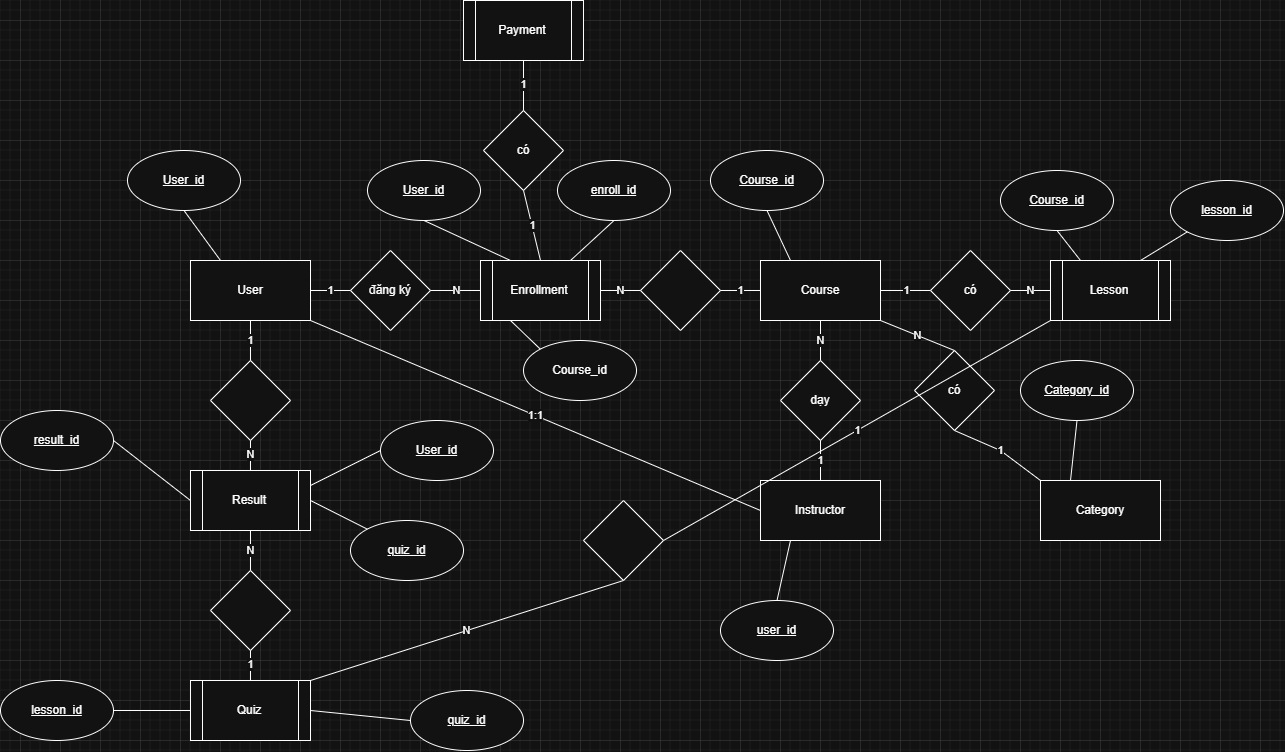

The diagram above was exported from draw.io. Its source (the exported page's mxGraphModel, read from the mxfile embedded in the PNG):
<mxGraphModel dx="2316" dy="1972" grid="1" gridSize="10" guides="1" tooltips="1" connect="1" arrows="1" fold="1" page="1" pageScale="1" pageWidth="827" pageHeight="1169" math="0" shadow="0">
  <root>
    <mxCell id="0" />
    <mxCell id="1" parent="0" />
    <mxCell id="I1ibJZ8fAezd_zC5OVjx-1" parent="1" style="rounded=0;whiteSpace=wrap;html=1;" value="User" vertex="1">
      <mxGeometry height="60" width="120" x="-350" y="80" as="geometry" />
    </mxCell>
    <mxCell id="I1ibJZ8fAezd_zC5OVjx-2" parent="1" style="rounded=0;whiteSpace=wrap;html=1;" value="Course" vertex="1">
      <mxGeometry height="60" width="120" x="220" y="80" as="geometry" />
    </mxCell>
    <mxCell id="I1ibJZ8fAezd_zC5OVjx-3" parent="1" style="rounded=0;whiteSpace=wrap;html=1;" value="Category" vertex="1">
      <mxGeometry height="60" width="120" x="500" y="300" as="geometry" />
    </mxCell>
    <mxCell id="I1ibJZ8fAezd_zC5OVjx-4" parent="1" style="rounded=0;whiteSpace=wrap;html=1;" value="Instructor" vertex="1">
      <mxGeometry height="60" width="120" x="220" y="300" as="geometry" />
    </mxCell>
    <mxCell id="I1ibJZ8fAezd_zC5OVjx-5" parent="1" style="shape=process;whiteSpace=wrap;html=1;backgroundOutline=1;" value="Enrollment" vertex="1">
      <mxGeometry height="60" width="120" x="-60" y="80" as="geometry" />
    </mxCell>
    <mxCell id="I1ibJZ8fAezd_zC5OVjx-9" parent="1" style="ellipse;whiteSpace=wrap;html=1;fontStyle=4" value="User_id" vertex="1">
      <mxGeometry height="60" width="113" x="-413" y="-30" as="geometry" />
    </mxCell>
    <mxCell id="I1ibJZ8fAezd_zC5OVjx-10" parent="1" style="ellipse;whiteSpace=wrap;html=1;fontStyle=4" value="Course_id" vertex="1">
      <mxGeometry height="60" width="113" x="170" y="-30" as="geometry" />
    </mxCell>
    <mxCell id="I1ibJZ8fAezd_zC5OVjx-11" parent="1" style="ellipse;whiteSpace=wrap;html=1;fontStyle=4" value="Category_id" vertex="1">
      <mxGeometry height="60" width="113" x="480" y="180" as="geometry" />
    </mxCell>
    <mxCell id="I1ibJZ8fAezd_zC5OVjx-12" parent="1" style="shape=process;whiteSpace=wrap;html=1;backgroundOutline=1;" value="Lesson" vertex="1">
      <mxGeometry height="60" width="120" x="510" y="80" as="geometry" />
    </mxCell>
    <mxCell id="I1ibJZ8fAezd_zC5OVjx-13" parent="1" style="shape=process;whiteSpace=wrap;html=1;backgroundOutline=1;" value="Quiz" vertex="1">
      <mxGeometry height="60" width="120" x="-350" y="500" as="geometry" />
    </mxCell>
    <mxCell id="I1ibJZ8fAezd_zC5OVjx-14" parent="1" style="shape=process;whiteSpace=wrap;html=1;backgroundOutline=1;" value="Result" vertex="1">
      <mxGeometry height="60" width="120" x="-350" y="290" as="geometry" />
    </mxCell>
    <mxCell id="I1ibJZ8fAezd_zC5OVjx-15" edge="1" parent="1" source="I1ibJZ8fAezd_zC5OVjx-1" style="endArrow=none;html=1;rounded=0;entryX=0.5;entryY=1;entryDx=0;entryDy=0;exitX=0.25;exitY=0;exitDx=0;exitDy=0;" target="I1ibJZ8fAezd_zC5OVjx-9" value="">
      <mxGeometry height="50" relative="1" width="50" as="geometry">
        <mxPoint x="130" y="300" as="sourcePoint" />
        <mxPoint x="180" y="250" as="targetPoint" />
      </mxGeometry>
    </mxCell>
    <mxCell id="I1ibJZ8fAezd_zC5OVjx-16" edge="1" parent="1" source="I1ibJZ8fAezd_zC5OVjx-2" style="endArrow=none;html=1;rounded=0;entryX=0.5;entryY=1;entryDx=0;entryDy=0;exitX=0.25;exitY=0;exitDx=0;exitDy=0;" target="I1ibJZ8fAezd_zC5OVjx-10" value="">
      <mxGeometry height="50" relative="1" width="50" as="geometry">
        <mxPoint x="350" y="300" as="sourcePoint" />
        <mxPoint x="400" y="250" as="targetPoint" />
      </mxGeometry>
    </mxCell>
    <mxCell id="I1ibJZ8fAezd_zC5OVjx-17" edge="1" parent="1" source="I1ibJZ8fAezd_zC5OVjx-3" style="endArrow=none;html=1;rounded=0;entryX=0.5;entryY=1;entryDx=0;entryDy=0;exitX=0.25;exitY=0;exitDx=0;exitDy=0;" target="I1ibJZ8fAezd_zC5OVjx-11" value="">
      <mxGeometry height="50" relative="1" width="50" as="geometry">
        <mxPoint x="530" y="350" as="sourcePoint" />
        <mxPoint x="580" y="300" as="targetPoint" />
      </mxGeometry>
    </mxCell>
    <mxCell id="I1ibJZ8fAezd_zC5OVjx-19" parent="1" style="rhombus;whiteSpace=wrap;html=1;" value="đăng ký" vertex="1">
      <mxGeometry height="80" width="80" x="-190" y="70" as="geometry" />
    </mxCell>
    <mxCell id="I1ibJZ8fAezd_zC5OVjx-20" edge="1" parent="1" source="I1ibJZ8fAezd_zC5OVjx-19" style="endArrow=none;html=1;rounded=0;entryX=1;entryY=0.5;entryDx=0;entryDy=0;exitX=0;exitY=0.5;exitDx=0;exitDy=0;" target="I1ibJZ8fAezd_zC5OVjx-1" value="1">
      <mxGeometry height="50" relative="1" width="50" as="geometry">
        <mxPoint x="130" y="300" as="sourcePoint" />
        <mxPoint x="180" y="250" as="targetPoint" />
      </mxGeometry>
    </mxCell>
    <mxCell id="I1ibJZ8fAezd_zC5OVjx-21" edge="1" parent="1" source="I1ibJZ8fAezd_zC5OVjx-19" style="endArrow=none;html=1;rounded=0;entryX=0;entryY=0.5;entryDx=0;entryDy=0;exitX=1;exitY=0.5;exitDx=0;exitDy=0;" target="I1ibJZ8fAezd_zC5OVjx-5" value="N">
      <mxGeometry height="50" relative="1" width="50" as="geometry">
        <mxPoint x="130" y="300" as="sourcePoint" />
        <mxPoint x="180" y="250" as="targetPoint" />
      </mxGeometry>
    </mxCell>
    <mxCell id="I1ibJZ8fAezd_zC5OVjx-22" parent="1" style="rhombus;whiteSpace=wrap;html=1;" value="" vertex="1">
      <mxGeometry height="80" width="80" x="100" y="70" as="geometry" />
    </mxCell>
    <mxCell id="I1ibJZ8fAezd_zC5OVjx-23" edge="1" parent="1" source="I1ibJZ8fAezd_zC5OVjx-22" style="endArrow=none;html=1;rounded=0;entryX=1;entryY=0.5;entryDx=0;entryDy=0;" target="I1ibJZ8fAezd_zC5OVjx-5" value="N">
      <mxGeometry height="50" relative="1" width="50" as="geometry">
        <mxPoint x="130" y="300" as="sourcePoint" />
        <mxPoint x="180" y="250" as="targetPoint" />
      </mxGeometry>
    </mxCell>
    <mxCell id="I1ibJZ8fAezd_zC5OVjx-24" edge="1" parent="1" source="I1ibJZ8fAezd_zC5OVjx-22" style="endArrow=none;html=1;rounded=0;entryX=0;entryY=0.5;entryDx=0;entryDy=0;exitX=1;exitY=0.5;exitDx=0;exitDy=0;" target="I1ibJZ8fAezd_zC5OVjx-2" value="1">
      <mxGeometry height="50" relative="1" width="50" as="geometry">
        <mxPoint x="130" y="300" as="sourcePoint" />
        <mxPoint x="180" y="250" as="targetPoint" />
      </mxGeometry>
    </mxCell>
    <mxCell id="I1ibJZ8fAezd_zC5OVjx-25" parent="1" style="rhombus;whiteSpace=wrap;html=1;" value="có" vertex="1">
      <mxGeometry height="80" width="80" x="374" y="170" as="geometry" />
    </mxCell>
    <mxCell id="I1ibJZ8fAezd_zC5OVjx-26" edge="1" parent="1" source="I1ibJZ8fAezd_zC5OVjx-25" style="endArrow=none;html=1;rounded=0;entryX=0;entryY=0;entryDx=0;entryDy=0;exitX=0.5;exitY=1;exitDx=0;exitDy=0;" target="I1ibJZ8fAezd_zC5OVjx-3" value="1">
      <mxGeometry height="50" relative="1" width="50" as="geometry">
        <Array as="points">
          <mxPoint x="460" y="270" />
        </Array>
        <mxPoint x="130" y="300" as="sourcePoint" />
        <mxPoint x="180" y="250" as="targetPoint" />
      </mxGeometry>
    </mxCell>
    <mxCell id="I1ibJZ8fAezd_zC5OVjx-27" edge="1" parent="1" source="I1ibJZ8fAezd_zC5OVjx-2" style="endArrow=none;html=1;rounded=0;entryX=0.5;entryY=0;entryDx=0;entryDy=0;exitX=1;exitY=1;exitDx=0;exitDy=0;" target="I1ibJZ8fAezd_zC5OVjx-25" value="N">
      <mxGeometry height="50" relative="1" width="50" as="geometry">
        <mxPoint x="130" y="300" as="sourcePoint" />
        <mxPoint x="180" y="250" as="targetPoint" />
      </mxGeometry>
    </mxCell>
    <mxCell id="I1ibJZ8fAezd_zC5OVjx-28" parent="1" style="ellipse;whiteSpace=wrap;html=1;fontStyle=4" value="user_id" vertex="1">
      <mxGeometry height="60" width="113" x="180" y="420" as="geometry" />
    </mxCell>
    <mxCell id="I1ibJZ8fAezd_zC5OVjx-29" edge="1" parent="1" source="I1ibJZ8fAezd_zC5OVjx-28" style="endArrow=none;html=1;rounded=0;entryX=0.25;entryY=1;entryDx=0;entryDy=0;exitX=0.5;exitY=0;exitDx=0;exitDy=0;" target="I1ibJZ8fAezd_zC5OVjx-4" value="">
      <mxGeometry height="50" relative="1" width="50" as="geometry">
        <mxPoint x="130" y="300" as="sourcePoint" />
        <mxPoint x="180" y="250" as="targetPoint" />
      </mxGeometry>
    </mxCell>
    <mxCell id="I1ibJZ8fAezd_zC5OVjx-30" parent="1" style="rhombus;whiteSpace=wrap;html=1;" value="dạy" vertex="1">
      <mxGeometry height="80" width="80" x="240" y="180" as="geometry" />
    </mxCell>
    <mxCell id="I1ibJZ8fAezd_zC5OVjx-31" edge="1" parent="1" source="I1ibJZ8fAezd_zC5OVjx-30" style="endArrow=none;html=1;rounded=0;entryX=0.5;entryY=0;entryDx=0;entryDy=0;exitX=0.5;exitY=1;exitDx=0;exitDy=0;" target="I1ibJZ8fAezd_zC5OVjx-4" value="1">
      <mxGeometry height="50" relative="1" width="50" as="geometry">
        <mxPoint x="130" y="300" as="sourcePoint" />
        <mxPoint x="180" y="250" as="targetPoint" />
      </mxGeometry>
    </mxCell>
    <mxCell id="I1ibJZ8fAezd_zC5OVjx-32" edge="1" parent="1" source="I1ibJZ8fAezd_zC5OVjx-30" style="endArrow=none;html=1;rounded=0;entryX=0.5;entryY=1;entryDx=0;entryDy=0;exitX=0.5;exitY=0;exitDx=0;exitDy=0;" target="I1ibJZ8fAezd_zC5OVjx-2" value="N">
      <mxGeometry height="50" relative="1" width="50" as="geometry">
        <mxPoint x="140" y="300" as="sourcePoint" />
        <mxPoint x="180" y="250" as="targetPoint" />
      </mxGeometry>
    </mxCell>
    <mxCell id="I1ibJZ8fAezd_zC5OVjx-33" parent="1" style="rhombus;whiteSpace=wrap;html=1;" value="có" vertex="1">
      <mxGeometry height="80" width="80" x="390" y="70" as="geometry" />
    </mxCell>
    <mxCell id="I1ibJZ8fAezd_zC5OVjx-34" edge="1" parent="1" source="I1ibJZ8fAezd_zC5OVjx-2" style="endArrow=none;html=1;rounded=0;entryX=0;entryY=0.5;entryDx=0;entryDy=0;exitX=1;exitY=0.5;exitDx=0;exitDy=0;" target="I1ibJZ8fAezd_zC5OVjx-33" value="1">
      <mxGeometry height="50" relative="1" width="50" as="geometry">
        <mxPoint x="130" y="190" as="sourcePoint" />
        <mxPoint x="180" y="140" as="targetPoint" />
      </mxGeometry>
    </mxCell>
    <mxCell id="I1ibJZ8fAezd_zC5OVjx-35" edge="1" parent="1" source="I1ibJZ8fAezd_zC5OVjx-33" style="endArrow=none;html=1;rounded=0;entryX=0;entryY=0.5;entryDx=0;entryDy=0;exitX=1;exitY=0.5;exitDx=0;exitDy=0;" target="I1ibJZ8fAezd_zC5OVjx-12" value="N">
      <mxGeometry height="50" relative="1" width="50" as="geometry">
        <mxPoint x="130" y="190" as="sourcePoint" />
        <mxPoint x="180" y="140" as="targetPoint" />
      </mxGeometry>
    </mxCell>
    <mxCell id="I1ibJZ8fAezd_zC5OVjx-36" parent="1" style="ellipse;whiteSpace=wrap;html=1;fontStyle=4" value="Course_id" vertex="1">
      <mxGeometry height="60" width="113" x="460" y="-10" as="geometry" />
    </mxCell>
    <mxCell id="I1ibJZ8fAezd_zC5OVjx-37" edge="1" parent="1" source="I1ibJZ8fAezd_zC5OVjx-12" style="endArrow=none;html=1;rounded=0;entryX=0.5;entryY=1;entryDx=0;entryDy=0;exitX=0.25;exitY=0;exitDx=0;exitDy=0;" target="I1ibJZ8fAezd_zC5OVjx-36" value="">
      <mxGeometry height="50" relative="1" width="50" as="geometry">
        <mxPoint x="130" y="190" as="sourcePoint" />
        <mxPoint x="180" y="140" as="targetPoint" />
      </mxGeometry>
    </mxCell>
    <mxCell id="I1ibJZ8fAezd_zC5OVjx-38" parent="1" style="rhombus;whiteSpace=wrap;html=1;" value="" vertex="1">
      <mxGeometry height="80" width="80" x="-330" y="180" as="geometry" />
    </mxCell>
    <mxCell id="I1ibJZ8fAezd_zC5OVjx-39" parent="1" style="rhombus;whiteSpace=wrap;html=1;" value="" vertex="1">
      <mxGeometry height="80" width="80" x="-330" y="390" as="geometry" />
    </mxCell>
    <mxCell id="I1ibJZ8fAezd_zC5OVjx-40" edge="1" parent="1" source="I1ibJZ8fAezd_zC5OVjx-38" style="endArrow=none;html=1;rounded=0;entryX=0.5;entryY=1;entryDx=0;entryDy=0;exitX=0.5;exitY=0;exitDx=0;exitDy=0;" target="I1ibJZ8fAezd_zC5OVjx-1" value="1">
      <mxGeometry height="50" relative="1" width="50" as="geometry">
        <mxPoint x="130" y="420" as="sourcePoint" />
        <mxPoint x="180" y="370" as="targetPoint" />
      </mxGeometry>
    </mxCell>
    <mxCell id="I1ibJZ8fAezd_zC5OVjx-41" edge="1" parent="1" source="I1ibJZ8fAezd_zC5OVjx-14" style="endArrow=none;html=1;rounded=0;entryX=0.5;entryY=1;entryDx=0;entryDy=0;exitX=0.5;exitY=0;exitDx=0;exitDy=0;" target="I1ibJZ8fAezd_zC5OVjx-38" value="N">
      <mxGeometry height="50" relative="1" width="50" as="geometry">
        <mxPoint x="130" y="420" as="sourcePoint" />
        <mxPoint x="180" y="370" as="targetPoint" />
      </mxGeometry>
    </mxCell>
    <mxCell id="I1ibJZ8fAezd_zC5OVjx-42" edge="1" parent="1" source="I1ibJZ8fAezd_zC5OVjx-39" style="endArrow=none;html=1;rounded=0;entryX=0.5;entryY=1;entryDx=0;entryDy=0;exitX=0.5;exitY=0;exitDx=0;exitDy=0;" target="I1ibJZ8fAezd_zC5OVjx-14" value="N">
      <mxGeometry height="50" relative="1" width="50" as="geometry">
        <mxPoint x="130" y="420" as="sourcePoint" />
        <mxPoint x="180" y="370" as="targetPoint" />
      </mxGeometry>
    </mxCell>
    <mxCell id="I1ibJZ8fAezd_zC5OVjx-43" edge="1" parent="1" source="I1ibJZ8fAezd_zC5OVjx-13" style="endArrow=none;html=1;rounded=0;entryX=0.5;entryY=1;entryDx=0;entryDy=0;exitX=0.5;exitY=0;exitDx=0;exitDy=0;" target="I1ibJZ8fAezd_zC5OVjx-39" value="1">
      <mxGeometry height="50" relative="1" width="50" as="geometry">
        <mxPoint x="130" y="420" as="sourcePoint" />
        <mxPoint x="180" y="370" as="targetPoint" />
      </mxGeometry>
    </mxCell>
    <mxCell id="I1ibJZ8fAezd_zC5OVjx-44" parent="1" style="ellipse;whiteSpace=wrap;html=1;fontStyle=4" value="User_id" vertex="1">
      <mxGeometry height="60" width="113" x="-160" y="240" as="geometry" />
    </mxCell>
    <mxCell id="I1ibJZ8fAezd_zC5OVjx-45" parent="1" style="ellipse;whiteSpace=wrap;html=1;fontStyle=4" value="quiz_id" vertex="1">
      <mxGeometry height="60" width="113" x="-130" y="510" as="geometry" />
    </mxCell>
    <mxCell id="I1ibJZ8fAezd_zC5OVjx-47" edge="1" parent="1" source="I1ibJZ8fAezd_zC5OVjx-45" style="endArrow=none;html=1;rounded=0;entryX=1;entryY=0.5;entryDx=0;entryDy=0;exitX=0;exitY=0.5;exitDx=0;exitDy=0;" target="I1ibJZ8fAezd_zC5OVjx-13" value="">
      <mxGeometry height="50" relative="1" width="50" as="geometry">
        <mxPoint x="130" y="420" as="sourcePoint" />
        <mxPoint x="180" y="370" as="targetPoint" />
      </mxGeometry>
    </mxCell>
    <mxCell id="I1ibJZ8fAezd_zC5OVjx-48" parent="1" style="ellipse;whiteSpace=wrap;html=1;fontStyle=4" value="quiz_id" vertex="1">
      <mxGeometry height="60" width="113" x="-190" y="340" as="geometry" />
    </mxCell>
    <mxCell id="I1ibJZ8fAezd_zC5OVjx-49" edge="1" parent="1" source="I1ibJZ8fAezd_zC5OVjx-44" style="endArrow=none;html=1;rounded=0;entryX=1;entryY=0.25;entryDx=0;entryDy=0;exitX=0;exitY=0.5;exitDx=0;exitDy=0;" target="I1ibJZ8fAezd_zC5OVjx-14" value="">
      <mxGeometry height="50" relative="1" width="50" as="geometry">
        <mxPoint x="130" y="300" as="sourcePoint" />
        <mxPoint x="180" y="250" as="targetPoint" />
      </mxGeometry>
    </mxCell>
    <mxCell id="I1ibJZ8fAezd_zC5OVjx-50" edge="1" parent="1" source="I1ibJZ8fAezd_zC5OVjx-14" style="endArrow=none;html=1;rounded=0;exitX=1;exitY=0.5;exitDx=0;exitDy=0;entryX=0;entryY=0;entryDx=0;entryDy=0;" target="I1ibJZ8fAezd_zC5OVjx-48" value="">
      <mxGeometry height="50" relative="1" width="50" as="geometry">
        <mxPoint x="130" y="300" as="sourcePoint" />
        <mxPoint x="180" y="250" as="targetPoint" />
      </mxGeometry>
    </mxCell>
    <mxCell id="I1ibJZ8fAezd_zC5OVjx-51" parent="1" style="ellipse;whiteSpace=wrap;html=1;fontStyle=4" value="User_id" vertex="1">
      <mxGeometry height="60" width="113" x="-173" y="-20" as="geometry" />
    </mxCell>
    <mxCell id="I1ibJZ8fAezd_zC5OVjx-52" parent="1" style="ellipse;whiteSpace=wrap;html=1;" value="Course_id" vertex="1">
      <mxGeometry height="60" width="113" x="-17" y="160" as="geometry" />
    </mxCell>
    <mxCell id="I1ibJZ8fAezd_zC5OVjx-53" edge="1" parent="1" source="I1ibJZ8fAezd_zC5OVjx-5" style="endArrow=none;html=1;rounded=0;entryX=0.5;entryY=1;entryDx=0;entryDy=0;exitX=0.25;exitY=0;exitDx=0;exitDy=0;" target="I1ibJZ8fAezd_zC5OVjx-51" value="">
      <mxGeometry height="50" relative="1" width="50" as="geometry">
        <mxPoint x="130" y="190" as="sourcePoint" />
        <mxPoint x="180" y="140" as="targetPoint" />
      </mxGeometry>
    </mxCell>
    <mxCell id="I1ibJZ8fAezd_zC5OVjx-54" edge="1" parent="1" source="I1ibJZ8fAezd_zC5OVjx-52" style="endArrow=none;html=1;rounded=0;entryX=0.25;entryY=1;entryDx=0;entryDy=0;exitX=0;exitY=0;exitDx=0;exitDy=0;" target="I1ibJZ8fAezd_zC5OVjx-5" value="">
      <mxGeometry height="50" relative="1" width="50" as="geometry">
        <mxPoint x="130" y="190" as="sourcePoint" />
        <mxPoint x="180" y="140" as="targetPoint" />
      </mxGeometry>
    </mxCell>
    <mxCell id="I1ibJZ8fAezd_zC5OVjx-55" parent="1" style="ellipse;whiteSpace=wrap;html=1;fontStyle=4" value="lesson_id" vertex="1">
      <mxGeometry height="60" width="113" x="630" as="geometry" />
    </mxCell>
    <mxCell id="I1ibJZ8fAezd_zC5OVjx-56" edge="1" parent="1" source="I1ibJZ8fAezd_zC5OVjx-12" style="endArrow=none;html=1;rounded=0;entryX=0;entryY=1;entryDx=0;entryDy=0;exitX=0.75;exitY=0;exitDx=0;exitDy=0;" target="I1ibJZ8fAezd_zC5OVjx-55" value="">
      <mxGeometry height="50" relative="1" width="50" as="geometry">
        <mxPoint x="130" y="300" as="sourcePoint" />
        <mxPoint x="180" y="250" as="targetPoint" />
      </mxGeometry>
    </mxCell>
    <mxCell id="R79q8d2qp7btOrlrqwea-2" parent="1" style="ellipse;whiteSpace=wrap;html=1;fontStyle=4" value="result_id" vertex="1">
      <mxGeometry height="60" width="113" x="-540" y="230" as="geometry" />
    </mxCell>
    <mxCell id="R79q8d2qp7btOrlrqwea-3" edge="1" parent="1" source="I1ibJZ8fAezd_zC5OVjx-14" style="endArrow=none;html=1;rounded=0;entryX=1;entryY=0.5;entryDx=0;entryDy=0;exitX=0;exitY=0.5;exitDx=0;exitDy=0;" target="R79q8d2qp7btOrlrqwea-2" value="">
      <mxGeometry height="50" relative="1" width="50" as="geometry">
        <mxPoint x="-40" y="300" as="sourcePoint" />
        <mxPoint x="10" y="250" as="targetPoint" />
      </mxGeometry>
    </mxCell>
    <mxCell id="R79q8d2qp7btOrlrqwea-4" parent="1" style="ellipse;whiteSpace=wrap;html=1;fontStyle=4" value="enroll_id" vertex="1">
      <mxGeometry height="60" width="113" x="17" y="-20" as="geometry" />
    </mxCell>
    <mxCell id="R79q8d2qp7btOrlrqwea-5" edge="1" parent="1" source="I1ibJZ8fAezd_zC5OVjx-5" style="endArrow=none;html=1;rounded=0;entryX=0.5;entryY=1;entryDx=0;entryDy=0;exitX=0.75;exitY=0;exitDx=0;exitDy=0;" target="R79q8d2qp7btOrlrqwea-4" value="">
      <mxGeometry height="50" relative="1" width="50" as="geometry">
        <mxPoint x="-20" y="300" as="sourcePoint" />
        <mxPoint x="30" y="250" as="targetPoint" />
      </mxGeometry>
    </mxCell>
    <mxCell id="R79q8d2qp7btOrlrqwea-6" parent="1" style="ellipse;whiteSpace=wrap;html=1;fontStyle=4" value="lesson_id" vertex="1">
      <mxGeometry height="60" width="113" x="-540" y="500" as="geometry" />
    </mxCell>
    <mxCell id="R79q8d2qp7btOrlrqwea-7" edge="1" parent="1" source="I1ibJZ8fAezd_zC5OVjx-13" style="endArrow=none;html=1;rounded=0;entryX=1;entryY=0.5;entryDx=0;entryDy=0;exitX=0;exitY=0.5;exitDx=0;exitDy=0;" target="R79q8d2qp7btOrlrqwea-6" value="">
      <mxGeometry height="50" relative="1" width="50" as="geometry">
        <mxPoint x="-250" y="410" as="sourcePoint" />
        <mxPoint x="-200" y="360" as="targetPoint" />
      </mxGeometry>
    </mxCell>
    <mxCell id="R79q8d2qp7btOrlrqwea-9" edge="1" parent="1" source="I1ibJZ8fAezd_zC5OVjx-4" style="endArrow=none;html=1;rounded=0;entryX=1;entryY=1;entryDx=0;entryDy=0;exitX=0;exitY=0.5;exitDx=0;exitDy=0;" target="I1ibJZ8fAezd_zC5OVjx-1" value="1:1">
      <mxGeometry height="50" relative="1" width="50" as="geometry">
        <mxPoint x="110" y="300" as="sourcePoint" />
        <mxPoint x="160" y="250" as="targetPoint" />
      </mxGeometry>
    </mxCell>
    <mxCell id="R79q8d2qp7btOrlrqwea-10" parent="1" style="shape=process;whiteSpace=wrap;html=1;backgroundOutline=1;" value="Payment" vertex="1">
      <mxGeometry height="60" width="120" x="-77" y="-180" as="geometry" />
    </mxCell>
    <mxCell id="R79q8d2qp7btOrlrqwea-11" parent="1" style="rhombus;whiteSpace=wrap;html=1;" value="có" vertex="1">
      <mxGeometry height="80" width="80" x="-57" y="-70" as="geometry" />
    </mxCell>
    <mxCell id="R79q8d2qp7btOrlrqwea-12" edge="1" parent="1" source="I1ibJZ8fAezd_zC5OVjx-5" style="endArrow=none;html=1;rounded=0;entryX=0.5;entryY=1;entryDx=0;entryDy=0;exitX=0.5;exitY=0;exitDx=0;exitDy=0;" target="R79q8d2qp7btOrlrqwea-11" value="1">
      <mxGeometry height="50" relative="1" width="50" as="geometry">
        <mxPoint x="110" y="60" as="sourcePoint" />
        <mxPoint x="160" y="10" as="targetPoint" />
      </mxGeometry>
    </mxCell>
    <mxCell id="R79q8d2qp7btOrlrqwea-13" edge="1" parent="1" source="R79q8d2qp7btOrlrqwea-11" style="endArrow=none;html=1;rounded=0;entryX=0.5;entryY=1;entryDx=0;entryDy=0;exitX=0.5;exitY=0;exitDx=0;exitDy=0;" target="R79q8d2qp7btOrlrqwea-10" value="1">
      <mxGeometry height="50" relative="1" width="50" as="geometry">
        <mxPoint x="110" y="60" as="sourcePoint" />
        <mxPoint x="160" y="10" as="targetPoint" />
      </mxGeometry>
    </mxCell>
    <mxCell id="VMPQIRjkwA9FDIHXrOki-1" parent="1" style="rhombus;whiteSpace=wrap;html=1;" value="" vertex="1">
      <mxGeometry height="80" width="80" x="43" y="320" as="geometry" />
    </mxCell>
    <mxCell id="VMPQIRjkwA9FDIHXrOki-2" edge="1" parent="1" source="VMPQIRjkwA9FDIHXrOki-1" style="endArrow=none;html=1;rounded=0;entryX=0;entryY=1;entryDx=0;entryDy=0;exitX=1;exitY=0.5;exitDx=0;exitDy=0;" target="I1ibJZ8fAezd_zC5OVjx-12" value="1">
      <mxGeometry height="50" relative="1" width="50" as="geometry">
        <mxPoint x="80" y="220" as="sourcePoint" />
        <mxPoint x="130" y="170" as="targetPoint" />
      </mxGeometry>
    </mxCell>
    <mxCell id="VMPQIRjkwA9FDIHXrOki-3" edge="1" parent="1" source="I1ibJZ8fAezd_zC5OVjx-13" style="endArrow=none;html=1;rounded=0;entryX=0.5;entryY=1;entryDx=0;entryDy=0;exitX=1;exitY=0;exitDx=0;exitDy=0;" target="VMPQIRjkwA9FDIHXrOki-1" value="N">
      <mxGeometry height="50" relative="1" width="50" as="geometry">
        <mxPoint x="80" y="220" as="sourcePoint" />
        <mxPoint x="130" y="170" as="targetPoint" />
      </mxGeometry>
    </mxCell>
  </root>
</mxGraphModel>